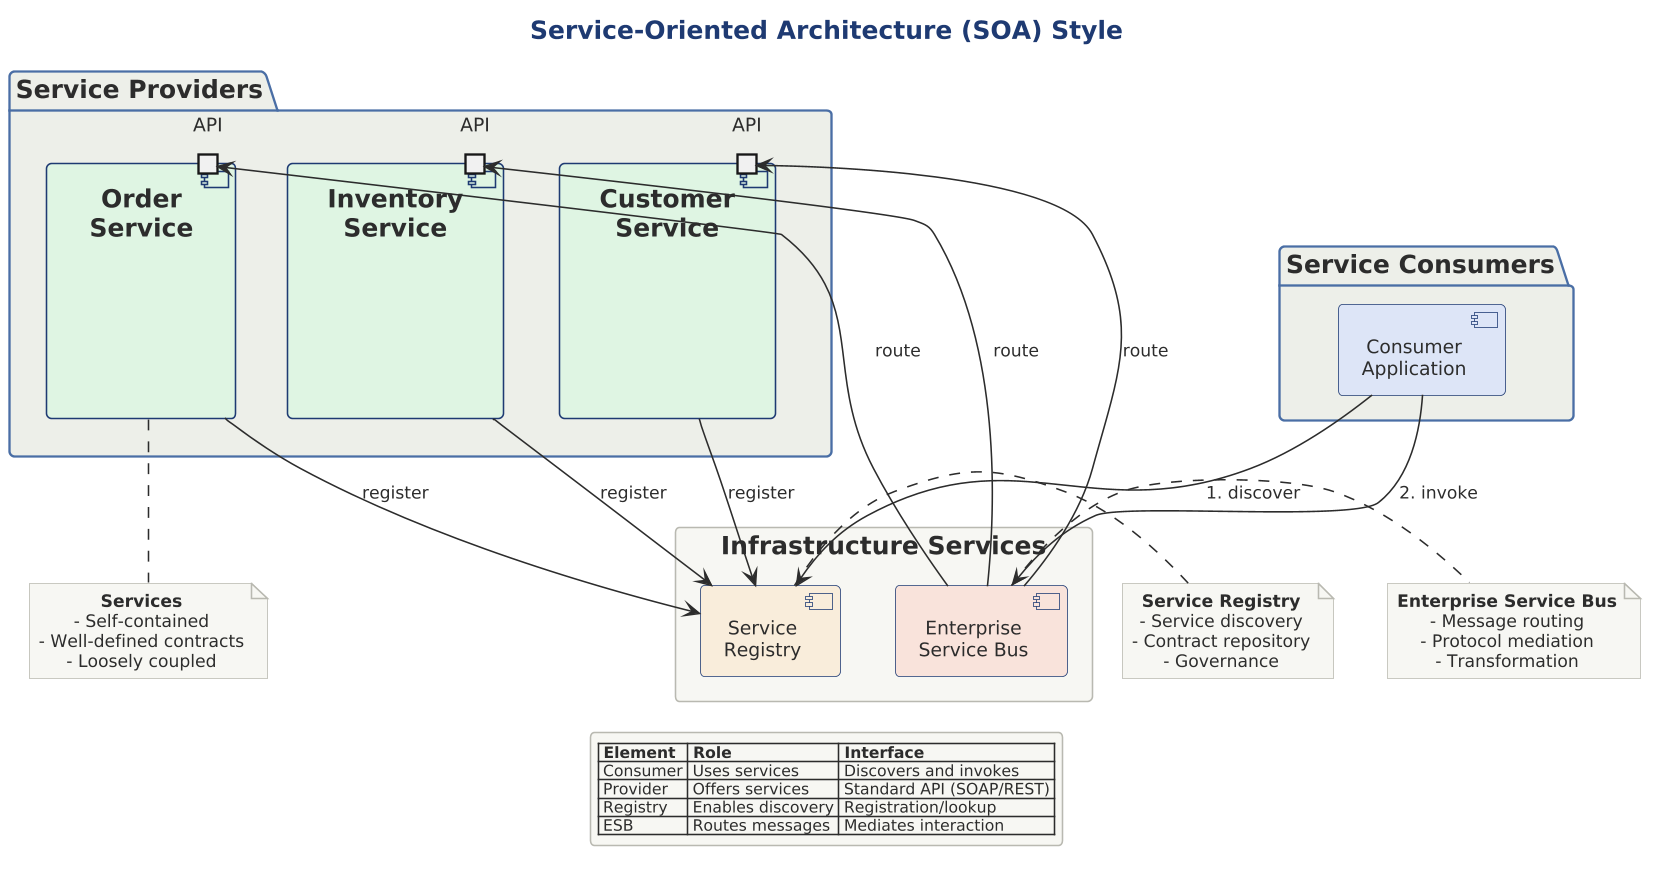

The diagram above was rendered by PlantUML. Its source (embedded in the PNG):
@startuml 09-soa-style

scale 1.5625



!include ../../../../../../tooling/styles/plantuml/structural/package-diagram-style.iuml

title Service-Oriented Architecture (SOA) Style

package "Service Consumers" {
    component "Consumer\nApplication" as cons $fill_primary
}

rectangle "Infrastructure Services" as infra $theme_surface {
    component "Service\nRegistry" as reg $fill_caution
    component "Enterprise\nService Bus" as esb $fill_invalid
}

package "Service Providers" {
    component "Order\nService" as os $fill_ok {
        portin "API" as os_api
    }
    component "Inventory\nService" as is $fill_ok {
        portin "API" as is_api
    }
    component "Customer\nService" as cs $fill_ok {
        portin "API" as cs_api
    }
}

cons --> reg : 1. discover
cons --> esb : 2. invoke

esb --> os_api : route
esb --> is_api : route
esb --> cs_api : route

os --> reg : register
is --> reg : register
cs --> reg : register

note right of reg
  **Service Registry**
  - Service discovery
  - Contract repository
  - Governance
end note

note right of esb
  **Enterprise Service Bus**
  - Message routing
  - Protocol mediation
  - Transformation
end note

note bottom of os
  **Services**
  - Self-contained
  - Well-defined contracts
  - Loosely coupled
end note

legend bottom
  |= Element |= Role |= Interface |
  | Consumer | Uses services | Discovers and invokes |
  | Provider | Offers services | Standard API (SOAP/REST) |
  | Registry | Enables discovery | Registration/lookup |
  | ESB | Routes messages | Mediates interaction |
endlegend

@enduml